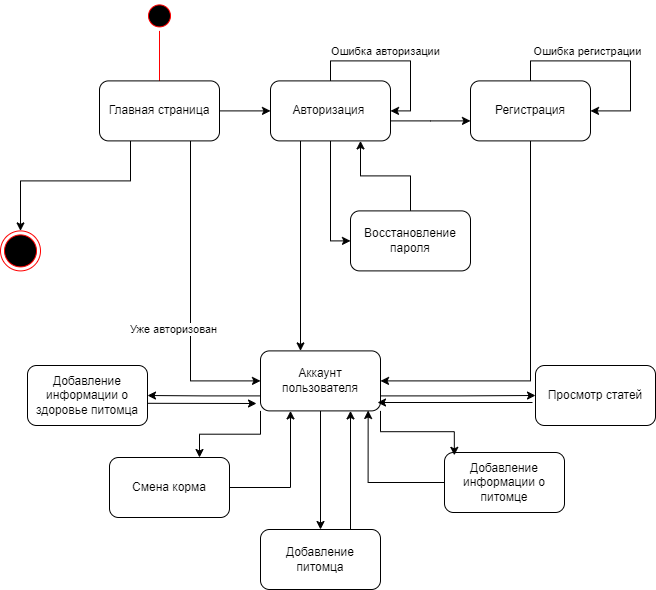

The diagram above was exported from draw.io. Its source (the exported page's mxGraphModel, read from the mxfile embedded in the PNG):
<mxGraphModel dx="1690" dy="169" grid="0" gridSize="10" guides="1" tooltips="1" connect="1" arrows="1" fold="1" page="0" pageScale="1" pageWidth="1169" pageHeight="1654" math="0" shadow="0">
  <root>
    <mxCell id="0" />
    <mxCell id="1" parent="0" />
    <mxCell id="fWs8sX9d8Bd8VUsbFmp--1" value="" style="ellipse;html=1;shape=startState;fillColor=#000000;strokeColor=#ff0000;" vertex="1" parent="1">
      <mxGeometry x="-108" y="537.4000244140625" width="30" height="30" as="geometry" />
    </mxCell>
    <mxCell id="fWs8sX9d8Bd8VUsbFmp--2" value="" style="edgeStyle=orthogonalEdgeStyle;html=1;verticalAlign=bottom;endArrow=open;endSize=8;strokeColor=#ff0000;rounded=0;entryX=0.5;entryY=0;entryDx=0;entryDy=0;" edge="1" parent="1" source="fWs8sX9d8Bd8VUsbFmp--1" target="fWs8sX9d8Bd8VUsbFmp--8">
      <mxGeometry relative="1" as="geometry">
        <mxPoint x="-93" y="627.4000244140625" as="targetPoint" />
        <Array as="points">
          <mxPoint x="-93" y="657.4000244140625" />
        </Array>
      </mxGeometry>
    </mxCell>
    <mxCell id="fWs8sX9d8Bd8VUsbFmp--3" value="" style="ellipse;html=1;shape=endState;fillColor=#000000;strokeColor=#ff0000;" vertex="1" parent="1">
      <mxGeometry x="-252" y="767.4000244140625" width="40" height="40" as="geometry" />
    </mxCell>
    <mxCell id="fWs8sX9d8Bd8VUsbFmp--4" style="edgeStyle=orthogonalEdgeStyle;rounded=0;orthogonalLoop=1;jettySize=auto;html=1;" edge="1" parent="1" source="fWs8sX9d8Bd8VUsbFmp--8" target="fWs8sX9d8Bd8VUsbFmp--17">
      <mxGeometry relative="1" as="geometry" />
    </mxCell>
    <mxCell id="fWs8sX9d8Bd8VUsbFmp--5" style="edgeStyle=orthogonalEdgeStyle;rounded=0;orthogonalLoop=1;jettySize=auto;html=1;entryX=0;entryY=0.5;entryDx=0;entryDy=0;" edge="1" parent="1" source="fWs8sX9d8Bd8VUsbFmp--8" target="fWs8sX9d8Bd8VUsbFmp--13">
      <mxGeometry relative="1" as="geometry">
        <Array as="points">
          <mxPoint x="-62" y="917.4000244140625" />
        </Array>
      </mxGeometry>
    </mxCell>
    <mxCell id="fWs8sX9d8Bd8VUsbFmp--6" value="Уже авторизован" style="edgeLabel;html=1;align=center;verticalAlign=middle;resizable=0;points=[];" vertex="1" connectable="0" parent="fWs8sX9d8Bd8VUsbFmp--5">
      <mxGeometry x="0.254" y="4" relative="1" as="geometry">
        <mxPoint x="-22" y="-6" as="offset" />
      </mxGeometry>
    </mxCell>
    <mxCell id="fWs8sX9d8Bd8VUsbFmp--7" style="edgeStyle=orthogonalEdgeStyle;rounded=0;orthogonalLoop=1;jettySize=auto;html=1;entryX=0.5;entryY=0;entryDx=0;entryDy=0;" edge="1" parent="1" source="fWs8sX9d8Bd8VUsbFmp--8" target="fWs8sX9d8Bd8VUsbFmp--3">
      <mxGeometry relative="1" as="geometry">
        <Array as="points">
          <mxPoint x="-122" y="717.4000244140625" />
          <mxPoint x="-232" y="717.4000244140625" />
        </Array>
      </mxGeometry>
    </mxCell>
    <mxCell id="fWs8sX9d8Bd8VUsbFmp--8" value="Главная страница" style="rounded=1;whiteSpace=wrap;html=1;" vertex="1" parent="1">
      <mxGeometry x="-153" y="617.4000244140625" width="120" height="60" as="geometry" />
    </mxCell>
    <mxCell id="fWs8sX9d8Bd8VUsbFmp--9" style="edgeStyle=orthogonalEdgeStyle;rounded=0;orthogonalLoop=1;jettySize=auto;html=1;exitX=1;exitY=0.75;exitDx=0;exitDy=0;" edge="1" parent="1" source="fWs8sX9d8Bd8VUsbFmp--13" target="fWs8sX9d8Bd8VUsbFmp--30">
      <mxGeometry relative="1" as="geometry" />
    </mxCell>
    <mxCell id="fWs8sX9d8Bd8VUsbFmp--10" style="edgeStyle=orthogonalEdgeStyle;rounded=0;orthogonalLoop=1;jettySize=auto;html=1;exitX=0.5;exitY=1;exitDx=0;exitDy=0;" edge="1" parent="1" source="fWs8sX9d8Bd8VUsbFmp--13" target="fWs8sX9d8Bd8VUsbFmp--27">
      <mxGeometry relative="1" as="geometry" />
    </mxCell>
    <mxCell id="fWs8sX9d8Bd8VUsbFmp--11" style="edgeStyle=orthogonalEdgeStyle;rounded=0;orthogonalLoop=1;jettySize=auto;html=1;exitX=0;exitY=1;exitDx=0;exitDy=0;entryX=0.75;entryY=0;entryDx=0;entryDy=0;" edge="1" parent="1" source="fWs8sX9d8Bd8VUsbFmp--13" target="fWs8sX9d8Bd8VUsbFmp--28">
      <mxGeometry relative="1" as="geometry" />
    </mxCell>
    <mxCell id="fWs8sX9d8Bd8VUsbFmp--37" style="edgeStyle=orthogonalEdgeStyle;rounded=0;orthogonalLoop=1;jettySize=auto;html=1;exitX=0;exitY=0.75;exitDx=0;exitDy=0;entryX=1;entryY=0.5;entryDx=0;entryDy=0;" edge="1" parent="1" source="fWs8sX9d8Bd8VUsbFmp--13" target="fWs8sX9d8Bd8VUsbFmp--29">
      <mxGeometry relative="1" as="geometry" />
    </mxCell>
    <mxCell id="fWs8sX9d8Bd8VUsbFmp--13" value="Аккаунт пользователя" style="rounded=1;whiteSpace=wrap;html=1;" vertex="1" parent="1">
      <mxGeometry x="8" y="887.4000244140625" width="120" height="60" as="geometry" />
    </mxCell>
    <mxCell id="fWs8sX9d8Bd8VUsbFmp--14" style="edgeStyle=orthogonalEdgeStyle;rounded=0;orthogonalLoop=1;jettySize=auto;html=1;" edge="1" parent="1" source="fWs8sX9d8Bd8VUsbFmp--17">
      <mxGeometry relative="1" as="geometry">
        <mxPoint x="48" y="887.4000244140625" as="targetPoint" />
        <Array as="points">
          <mxPoint x="48" y="887.4000244140625" />
        </Array>
      </mxGeometry>
    </mxCell>
    <mxCell id="fWs8sX9d8Bd8VUsbFmp--15" value="" style="edgeStyle=orthogonalEdgeStyle;rounded=0;orthogonalLoop=1;jettySize=auto;html=1;" edge="1" parent="1" source="fWs8sX9d8Bd8VUsbFmp--17" target="fWs8sX9d8Bd8VUsbFmp--22">
      <mxGeometry relative="1" as="geometry">
        <Array as="points">
          <mxPoint x="178" y="657.4000244140625" />
          <mxPoint x="178" y="657.4000244140625" />
        </Array>
      </mxGeometry>
    </mxCell>
    <mxCell id="fWs8sX9d8Bd8VUsbFmp--16" value="" style="edgeStyle=orthogonalEdgeStyle;rounded=0;orthogonalLoop=1;jettySize=auto;html=1;entryX=0;entryY=0.5;entryDx=0;entryDy=0;" edge="1" parent="1" source="fWs8sX9d8Bd8VUsbFmp--17" target="fWs8sX9d8Bd8VUsbFmp--26">
      <mxGeometry relative="1" as="geometry" />
    </mxCell>
    <mxCell id="fWs8sX9d8Bd8VUsbFmp--17" value="Авторизация&amp;nbsp;" style="rounded=1;whiteSpace=wrap;html=1;" vertex="1" parent="1">
      <mxGeometry x="18" y="617.4000244140625" width="120" height="60" as="geometry" />
    </mxCell>
    <mxCell id="fWs8sX9d8Bd8VUsbFmp--18" style="edgeStyle=orthogonalEdgeStyle;rounded=0;orthogonalLoop=1;jettySize=auto;html=1;" edge="1" parent="1" source="fWs8sX9d8Bd8VUsbFmp--17">
      <mxGeometry relative="1" as="geometry">
        <mxPoint x="138" y="647.4000244140625" as="targetPoint" />
        <Array as="points">
          <mxPoint x="78" y="597.4000244140625" />
          <mxPoint x="158" y="597.4000244140625" />
          <mxPoint x="158" y="647.4000244140625" />
        </Array>
      </mxGeometry>
    </mxCell>
    <mxCell id="fWs8sX9d8Bd8VUsbFmp--19" value="Ошибка авторизации" style="edgeLabel;html=1;align=center;verticalAlign=middle;resizable=0;points=[];" vertex="1" connectable="0" parent="fWs8sX9d8Bd8VUsbFmp--18">
      <mxGeometry x="-0.1137" y="-3" relative="1" as="geometry">
        <mxPoint y="-13" as="offset" />
      </mxGeometry>
    </mxCell>
    <mxCell id="fWs8sX9d8Bd8VUsbFmp--20" value="Добавление информации о питомце" style="whiteSpace=wrap;html=1;rounded=1;" vertex="1" parent="1">
      <mxGeometry x="192" y="989.0000244140625" width="120" height="60" as="geometry" />
    </mxCell>
    <mxCell id="fWs8sX9d8Bd8VUsbFmp--21" style="edgeStyle=orthogonalEdgeStyle;rounded=0;orthogonalLoop=1;jettySize=auto;html=1;entryX=1;entryY=0.5;entryDx=0;entryDy=0;" edge="1" parent="1" source="fWs8sX9d8Bd8VUsbFmp--22" target="fWs8sX9d8Bd8VUsbFmp--13">
      <mxGeometry relative="1" as="geometry">
        <Array as="points">
          <mxPoint x="278" y="917.4000244140625" />
        </Array>
      </mxGeometry>
    </mxCell>
    <mxCell id="fWs8sX9d8Bd8VUsbFmp--22" value="Регистрация" style="whiteSpace=wrap;html=1;rounded=1;" vertex="1" parent="1">
      <mxGeometry x="218" y="617.4000244140625" width="120" height="60" as="geometry" />
    </mxCell>
    <mxCell id="fWs8sX9d8Bd8VUsbFmp--23" style="edgeStyle=orthogonalEdgeStyle;rounded=0;orthogonalLoop=1;jettySize=auto;html=1;entryX=1;entryY=0.5;entryDx=0;entryDy=0;" edge="1" parent="1" source="fWs8sX9d8Bd8VUsbFmp--22" target="fWs8sX9d8Bd8VUsbFmp--22">
      <mxGeometry relative="1" as="geometry">
        <Array as="points">
          <mxPoint x="278" y="597.4000244140625" />
          <mxPoint x="378" y="597.4000244140625" />
          <mxPoint x="378" y="647.4000244140625" />
        </Array>
      </mxGeometry>
    </mxCell>
    <mxCell id="fWs8sX9d8Bd8VUsbFmp--24" value="Ошибка регистрации" style="edgeLabel;html=1;align=center;verticalAlign=middle;resizable=0;points=[];" vertex="1" connectable="0" parent="fWs8sX9d8Bd8VUsbFmp--23">
      <mxGeometry x="-0.1905" y="-2" relative="1" as="geometry">
        <mxPoint x="-8" y="-12" as="offset" />
      </mxGeometry>
    </mxCell>
    <mxCell id="fWs8sX9d8Bd8VUsbFmp--25" style="edgeStyle=orthogonalEdgeStyle;rounded=0;orthogonalLoop=1;jettySize=auto;html=1;entryX=0.75;entryY=1;entryDx=0;entryDy=0;" edge="1" parent="1" source="fWs8sX9d8Bd8VUsbFmp--26" target="fWs8sX9d8Bd8VUsbFmp--17">
      <mxGeometry relative="1" as="geometry">
        <Array as="points">
          <mxPoint x="158" y="712.4000244140625" />
          <mxPoint x="108" y="712.4000244140625" />
        </Array>
      </mxGeometry>
    </mxCell>
    <mxCell id="fWs8sX9d8Bd8VUsbFmp--26" value="Восстановление пароля" style="whiteSpace=wrap;html=1;rounded=1;" vertex="1" parent="1">
      <mxGeometry x="98" y="747.4000244140625" width="120" height="60" as="geometry" />
    </mxCell>
    <mxCell id="fWs8sX9d8Bd8VUsbFmp--32" style="edgeStyle=orthogonalEdgeStyle;rounded=0;orthogonalLoop=1;jettySize=auto;html=1;exitX=0.75;exitY=0;exitDx=0;exitDy=0;entryX=0.75;entryY=1;entryDx=0;entryDy=0;" edge="1" parent="1" source="fWs8sX9d8Bd8VUsbFmp--27" target="fWs8sX9d8Bd8VUsbFmp--13">
      <mxGeometry relative="1" as="geometry" />
    </mxCell>
    <mxCell id="fWs8sX9d8Bd8VUsbFmp--27" value="Добавление питомца" style="whiteSpace=wrap;html=1;rounded=1;" vertex="1" parent="1">
      <mxGeometry x="8" y="1066.0000244140624" width="120" height="60" as="geometry" />
    </mxCell>
    <mxCell id="fWs8sX9d8Bd8VUsbFmp--33" style="edgeStyle=orthogonalEdgeStyle;rounded=0;orthogonalLoop=1;jettySize=auto;html=1;exitX=1;exitY=0.5;exitDx=0;exitDy=0;entryX=0.25;entryY=1;entryDx=0;entryDy=0;" edge="1" parent="1" source="fWs8sX9d8Bd8VUsbFmp--28" target="fWs8sX9d8Bd8VUsbFmp--13">
      <mxGeometry relative="1" as="geometry" />
    </mxCell>
    <mxCell id="fWs8sX9d8Bd8VUsbFmp--28" value="Смена корма" style="rounded=1;whiteSpace=wrap;html=1;" vertex="1" parent="1">
      <mxGeometry x="-143" y="994.0000244140625" width="120" height="60" as="geometry" />
    </mxCell>
    <mxCell id="fWs8sX9d8Bd8VUsbFmp--29" value="Добавление информации о здоровье питомца" style="rounded=1;whiteSpace=wrap;html=1;" vertex="1" parent="1">
      <mxGeometry x="-225" y="902.0000244140625" width="120" height="60" as="geometry" />
    </mxCell>
    <mxCell id="fWs8sX9d8Bd8VUsbFmp--30" value="Просмотр статей" style="rounded=1;whiteSpace=wrap;html=1;" vertex="1" parent="1">
      <mxGeometry x="283" y="902.0000244140625" width="120" height="60" as="geometry" />
    </mxCell>
    <mxCell id="fWs8sX9d8Bd8VUsbFmp--31" style="edgeStyle=orthogonalEdgeStyle;rounded=0;orthogonalLoop=1;jettySize=auto;html=1;exitX=1;exitY=1;exitDx=0;exitDy=0;entryX=0.082;entryY=0.047;entryDx=0;entryDy=0;entryPerimeter=0;" edge="1" parent="1" source="fWs8sX9d8Bd8VUsbFmp--13" target="fWs8sX9d8Bd8VUsbFmp--20">
      <mxGeometry relative="1" as="geometry" />
    </mxCell>
    <mxCell id="fWs8sX9d8Bd8VUsbFmp--34" style="edgeStyle=orthogonalEdgeStyle;rounded=0;orthogonalLoop=1;jettySize=auto;html=1;entryX=0.897;entryY=0.993;entryDx=0;entryDy=0;entryPerimeter=0;" edge="1" parent="1" source="fWs8sX9d8Bd8VUsbFmp--20" target="fWs8sX9d8Bd8VUsbFmp--13">
      <mxGeometry relative="1" as="geometry" />
    </mxCell>
    <mxCell id="fWs8sX9d8Bd8VUsbFmp--39" value="" style="endArrow=classic;html=1;rounded=0;exitX=1.005;exitY=0.63;exitDx=0;exitDy=0;exitPerimeter=0;" edge="1" parent="1" source="fWs8sX9d8Bd8VUsbFmp--29">
      <mxGeometry width="50" height="50" relative="1" as="geometry">
        <mxPoint x="46" y="967" as="sourcePoint" />
        <mxPoint x="4" y="940" as="targetPoint" />
      </mxGeometry>
    </mxCell>
    <mxCell id="fWs8sX9d8Bd8VUsbFmp--40" value="" style="endArrow=classic;html=1;rounded=0;" edge="1" parent="1">
      <mxGeometry width="50" height="50" relative="1" as="geometry">
        <mxPoint x="280" y="939" as="sourcePoint" />
        <mxPoint x="125" y="939" as="targetPoint" />
      </mxGeometry>
    </mxCell>
  </root>
</mxGraphModel>